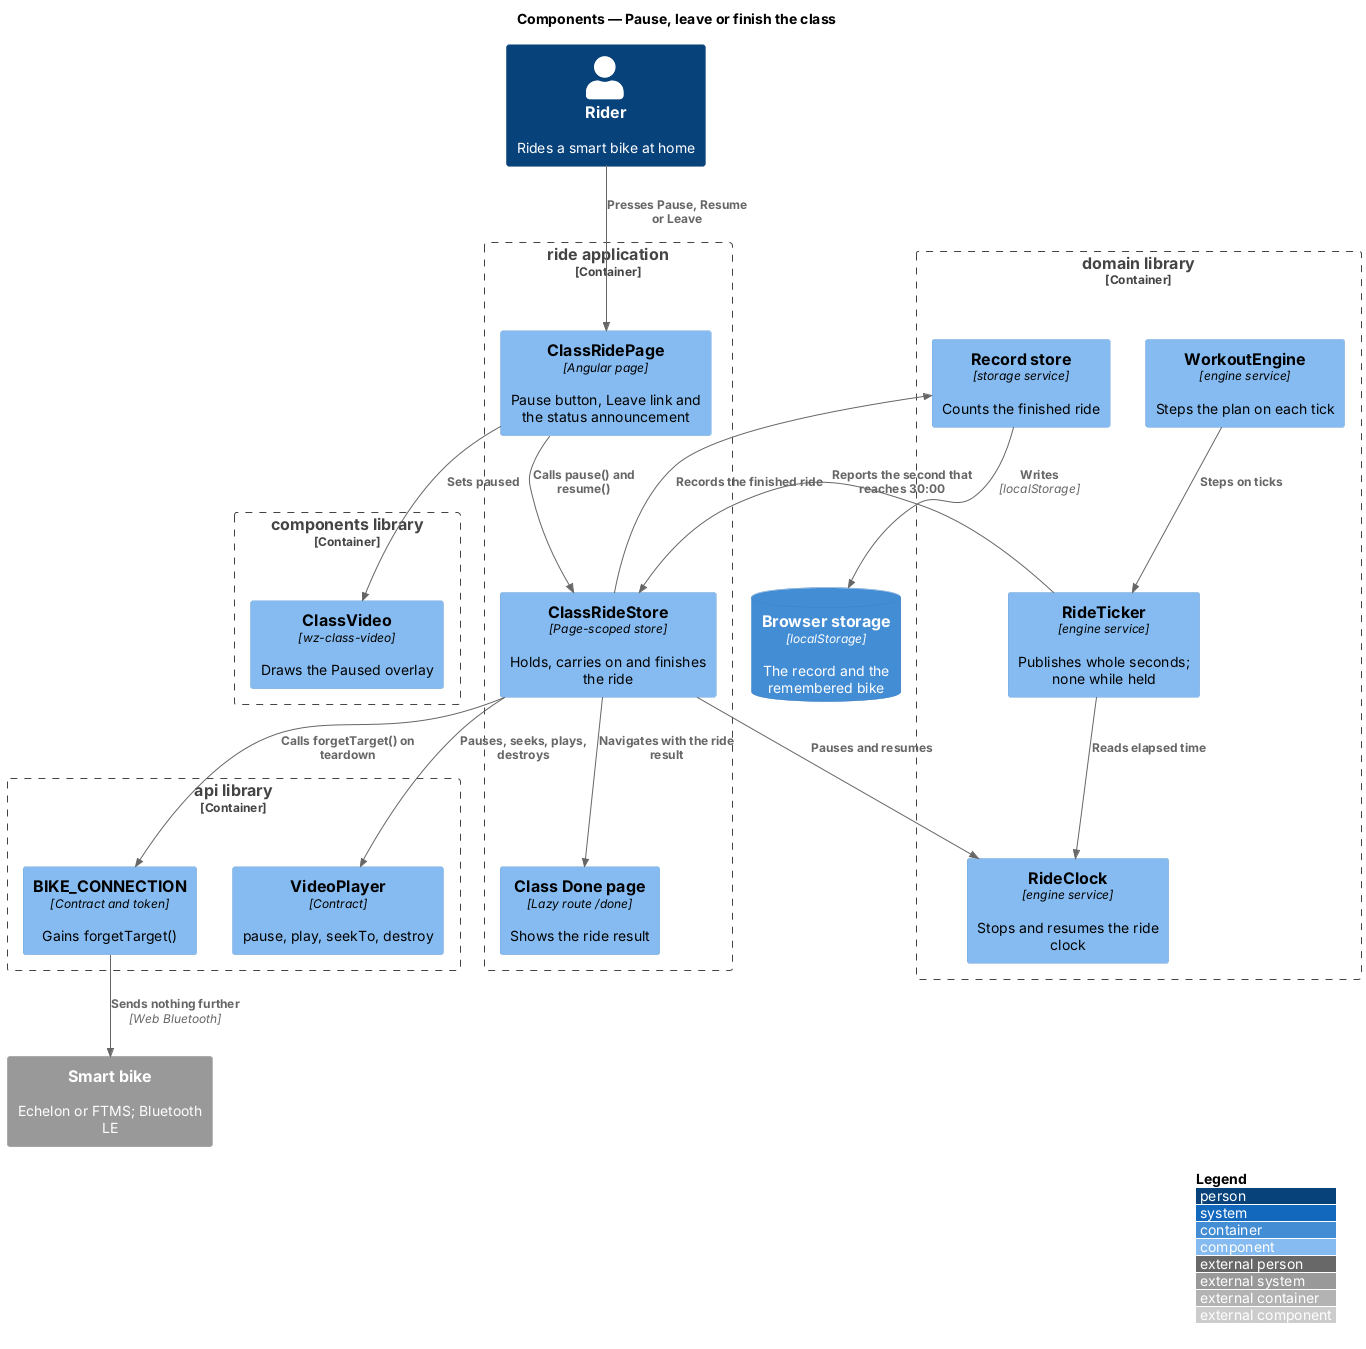

The diagram above was rendered by PlantUML. Its source (embedded in the PNG):
@startuml
!include <C4/C4_Component>
LAYOUT_WITH_LEGEND()
title Components — Pause, leave or finish the class

Person(rider, "Rider", "Rides a smart bike at home")
System_Ext(bike, "Smart bike", "Echelon or FTMS; Bluetooth LE")
ContainerDb(storage, "Browser storage", "localStorage", "The record and the remembered bike")

Container_Boundary(ride, "ride application") {
  Component(page, "ClassRidePage", "Angular page", "Pause button, Leave link and the status announcement")
  Component(store, "ClassRideStore", "Page-scoped store", "Holds, carries on and finishes the ride")
  Component(done, "Class Done page", "Lazy route /done", "Shows the ride result")
}
Container_Boundary(components, "components library") {
  Component(cvideo, "ClassVideo", "wz-class-video", "Draws the Paused overlay")
}
Container_Boundary(domain, "domain library") {
  Component(clock, "RideClock", "engine service", "Stops and resumes the ride clock")
  Component(ticker, "RideTicker", "engine service", "Publishes whole seconds; none while held")
  Component(engine, "WorkoutEngine", "engine service", "Steps the plan on each tick")
  Component(record, "Record store", "storage service", "Counts the finished ride")
}
Container_Boundary(api, "api library") {
  Component(conn, "BIKE_CONNECTION", "Contract and token", "Gains forgetTarget()")
  Component(vp, "VideoPlayer", "Contract", "pause, play, seekTo, destroy")
}

Rel(rider, page, "Presses Pause, Resume or Leave")
Rel(page, store, "Calls pause() and resume()")
Rel(page, cvideo, "Sets paused")
Rel(store, clock, "Pauses and resumes")
Rel(ticker, clock, "Reads elapsed time")
Rel(ticker, store, "Reports the second that reaches 30:00")
Rel(engine, ticker, "Steps on ticks")
Rel(store, vp, "Pauses, seeks, plays, destroys")
Rel(store, record, "Records the finished ride")
Rel(record, storage, "Writes", "localStorage")
Rel(store, done, "Navigates with the ride result")
Rel(store, conn, "Calls forgetTarget() on teardown")
Rel(conn, bike, "Sends nothing further", "Web Bluetooth")
@enduml